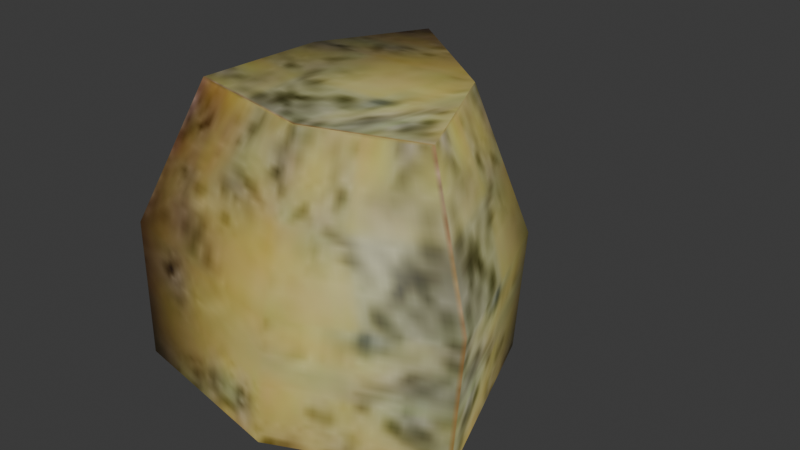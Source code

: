 # Source: cheese.blend  (saved by Blender 4.5.92; exported with 4.5.12 LTS)
import bpy
from mathutils import Matrix  # noqa: F401  (used for matrix-valued properties, if any)

bpy.ops.wm.read_factory_settings(use_empty=True)
scene = bpy.context.scene
scene.name = 'Scene'

# ---- images (referenced by path relative to the original .blend; pixels are not part of the script)
import os
ASSET_DIR = os.environ.get("B2B_ASSET_DIR", "")  # directory of the original .blend (textures are referenced by path, not embedded)
HERE = os.path.dirname(os.path.abspath(__file__))  # packed textures are extracted next to this script under _unpacked/

def load_image(name, relpath, width, height, colorspace="sRGB"):
    """Load a texture the original file referenced (path relative to the .blend, or extracted next to this script)."""
    p = next((c for c in (os.path.join(HERE, relpath), os.path.join(ASSET_DIR, relpath)) if relpath and os.path.exists(c)), "")
    if p:
        img = bpy.data.images.load(p, check_existing=True)
        img.name = name
    else:  # same state as the original file: an image datablock whose file is absent (Cycles renders it pink)
        img = bpy.data.images.new(name, width, height)
        img.source = "FILE"
        img.filepath = "//" + (relpath or name)
    img.colorspace_settings.name = colorspace
    return img
img_cheese_i = load_image('.\\cheese.i', '_unpacked/cheese.0a170b08.jpg', 64, 64, 'sRGB')

# ---- materials (node trees are filled in below, after node groups)
mat_models_cheese_cheese_jpg = bpy.data.materials.new('models\\cheese\\cheese.jpg')
mat_models_cheese_cheese_jpg.use_backface_culling = True
mat_models_cheese_cheese_jpg.use_transparent_shadow = False
mat_models_cheese_cheese_jpg.specular_color = (0.0, 0.0, 0.0)

# ---- material node trees
mat_models_cheese_cheese_jpg.use_nodes = True; mat_models_cheese_cheese_jpg.node_tree.nodes.clear()
_N = mat_models_cheese_cheese_jpg.node_tree.nodes; _L = mat_models_cheese_cheese_jpg.node_tree.links
n0 = _N.new('ShaderNodeTexImage'); n0.name = 'Image Texture'; n0.location = (0, 0)
n0.image = img_cheese_i
n1 = _N.new('ShaderNodeBsdfPrincipled'); n1.name = 'Principled BSDF'; n1.location = (290, 0)
n2 = _N.new('ShaderNodeOutputMaterial'); n2.name = 'Material Output'; n2.location = (580, 0)
_L.new(n0.outputs[0], n1.inputs[0])
_L.new(n1.outputs[0], n2.inputs[0])
n2.is_active_output = True

# ---- world
world_world = bpy.data.worlds.new('World'); scene.world = world_world
world_world.use_nodes = True; world_world.node_tree.nodes.clear()
_N = world_world.node_tree.nodes; _L = world_world.node_tree.links
n0 = _N.new('ShaderNodeOutputWorld'); n0.name = 'World Output'; n0.location = (300, 300)
n1 = _N.new('ShaderNodeBackground'); n1.name = 'Background'; n1.location = (10, 300)
n1.inputs[0].default_value = (0.05088, 0.05088, 0.05088, 1.0)
_L.new(n1.outputs[0], n0.inputs[0])
n0.is_active_output = True
world_world.color = (0.05088, 0.05088, 0.05088)
world_world.use_sun_shadow = False
world_world.sun_shadow_jitter_overblur = 0.0

# ---- meshes
me_cheese_ms3d_m = bpy.data.meshes.new('cheese.ms3d.m')
me_cheese_ms3d_m.from_pydata([(-1.3, 2.622, 2.668), (-1.573, 3.566, -0.6783), (-2.036, -0.1238, 2.668), (-2.695, -0.6215, -0.6783), (0.8698, -0.0277, 2.668), (1.736, -0.8499, 2.421e-08), (-1.964, 1.42, 2.668), (-0.4261, -0.4549, 2.668), (0.18, 1.508, 2.668), (-1.573, 3.566, 0.9948), (-2.586, 1.733, -0.6783), (-2.586, 1.733, 0.9948), (-2.695, -0.6215, 0.9948), (0.6838, 1.868, 0.9948), (1.736, -0.6624, 1.334), (0.6838, 1.68, -0.3392), (-0.2406, -1.127, 0.9948), (-0.2406, -1.314, -0.3392)], [], [(0, 6, 8), (0, 9, 11), (0, 11, 6), (4, 13, 8), (1, 13, 15), (5, 14, 17), (2, 12, 7), (7, 16, 4), (7, 12, 16), (12, 3, 16), (17, 16, 3), (17, 14, 16), (14, 4, 16), (15, 14, 5), (15, 13, 14), (13, 4, 14), (8, 9, 0), (8, 13, 9), (13, 1, 9), (6, 12, 2), (6, 11, 12), (11, 3, 12), (11, 10, 3), (11, 9, 10), (9, 1, 10), (8, 7, 4), (8, 6, 7), (6, 2, 7)])
me_cheese_ms3d_m.polygons.foreach_set('use_smooth', [True] * 28)
_uv = me_cheese_ms3d_m.uv_layers.new(name='ms3d_uv_layer')
_uv.uv.foreach_set('vector', [0.9961, 0.8665, 0.4961, 0.9333, 0.4961, 0.4352, 0.99, 0.9943, 0.99, 0.5046, 0.6469, 0.5046, 0.99, 0.9943, 0.6469, 0.5046, 0.6469, 0.9943, -0.003906, 1.0, 0.4961, 0.502, 0.4961, 1.0, 0.9961, 0.003906, 0.4961, 0.502, 0.4961, 0.03546, -0.003906, 0.06701, -0.003906, 0.5335, 0.4961, 0.03546, 0.9961, 1.0, 0.9961, 0.502, 0.4961, 1.0, 0.4961, 1.0, 0.4961, 0.502, -0.003906, 1.0, 0.4961, 1.0, 0.9961, 0.502, 0.4961, 0.502, 0.9961, 0.502, 0.9961, 0.003906, 0.4961, 0.502, 0.4961, 0.03546, 0.4961, 0.502, 0.9961, 0.003906, 0.4961, 0.03546, -0.003906, 0.5335, 0.4961, 0.502, -0.003906, 0.5335, -0.003906, 1.0, 0.4961, 0.502, 0.4961, 0.03546, -0.003906, 0.5335, -0.003906, 0.06701, 0.4961, 0.03546, 0.4961, 0.502, -0.003906, 0.5335, 0.4961, 0.502, -0.003906, 1.0, -0.003906, 0.5335, 0.4961, 1.0, 0.9961, 0.502, 0.9961, 1.0, 0.4961, 1.0, 0.4961, 0.502, 0.9961, 0.502, 0.4961, 0.502, 0.9961, 0.003906, 0.9961, 0.502, 0.6469, 0.9943, 0.3037, 0.5046, 0.3037, 0.9943, 0.6469, 0.9943, 0.6469, 0.5046, 0.3037, 0.5046, 0.6469, 0.5046, 0.3037, 0.01483, 0.3037, 0.5046, 0.6469, 0.5046, 0.6469, 0.01483, 0.3037, 0.01483, 0.6469, 0.5046, 0.99, 0.5046, 0.6469, 0.01483, 0.99, 0.5046, 0.99, 0.01483, 0.6469, 0.01483, 0.4961, 0.4352, -0.003906, 0.502, -0.003906, 0.003906, 0.4961, 0.4352, 0.4961, 0.9333, -0.003906, 0.502, 0.4961, 0.9333, -0.003906, 1.0, -0.003906, 0.502])
me_cheese_ms3d_m.materials.append(mat_models_cheese_cheese_jpg)
me_cheese_ms3d_m.update()

# ---- objects
ob_cheese_ms3d_mo = bpy.data.objects.new('cheese.ms3d.mo', me_cheese_ms3d_m)
ob_cheese_ms3d_eo = bpy.data.objects.new('cheese.ms3d.eo', None)

# ---- transforms, parenting, visibility, modifiers, constraints
ob_cheese_ms3d_mo.parent = ob_cheese_ms3d_eo
ob_cheese_ms3d_mo.location = (0.0, 0.0, 0.0)
ob_cheese_ms3d_eo.location = (0.0, 0.0, 0.0)

# ---- collection membership
scene.collection.objects.link(ob_cheese_ms3d_mo)
scene.collection.objects.link(ob_cheese_ms3d_eo)

# ---- scene / render settings (as saved in the file)
scene.frame_start = 1; scene.frame_end = 30; scene.frame_set(24)
scene.render.engine = 'BLENDER_EEVEE_NEXT'
scene.cycles.sampling_pattern = 'TABULATED_SOBOL'
scene.eevee.ray_tracing_options.trace_max_roughness = 0.0
bpy.context.view_layer.update()

# ---- added for rendering (the .blend has no active camera and no usable light): camera, sun
cam_auto = bpy.data.cameras.new('AutoCamera')
cam_auto.lens = 50.0
cam_auto.sensor_width = 36.0
cam_auto.clip_end = 1000.0
ob_auto_camera = bpy.data.objects.new('AutoCamera', cam_auto)
scene.collection.objects.link(ob_auto_camera)
ob_auto_camera.location = (6.35987, -7.08151, 6.46644)
ob_auto_camera.rotation_euler = (1.09748, -7.21219e-08, 0.694738)
scene.camera = ob_auto_camera
light_auto_sun = bpy.data.lights.new('AutoSun', 'SUN')
light_auto_sun.energy = 3.0
light_auto_sun.angle = 0.0523599
ob_auto_sun = bpy.data.objects.new('AutoSun', light_auto_sun)
scene.collection.objects.link(ob_auto_sun)
ob_auto_sun.rotation_euler = (0.872665, 0.174533, 0.523599)
bpy.context.view_layer.update()
